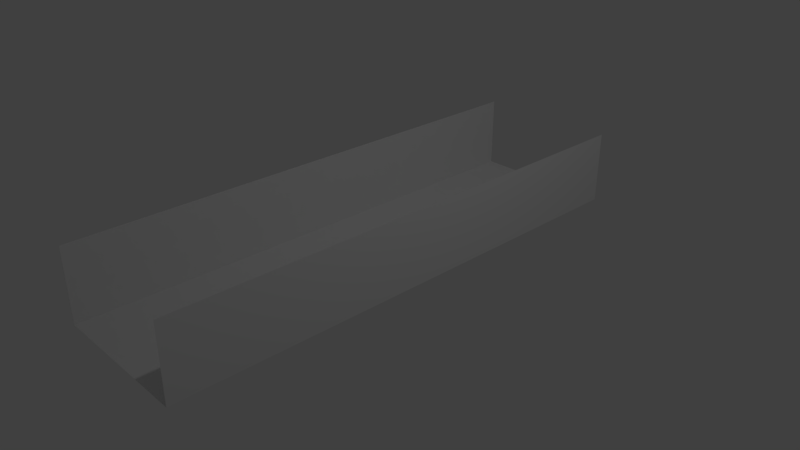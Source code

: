 # Source: Bridge.blend  (saved by Blender 2.79.0; exported with 4.5.12 LTS)
import bpy
from mathutils import Matrix  # noqa: F401  (used for matrix-valued properties, if any)

bpy.ops.wm.read_factory_settings(use_empty=True)
scene = bpy.context.scene
scene.name = 'Scene'

# ---- collections
col_collection_1 = bpy.data.collections.new('Collection 1'); scene.collection.children.link(col_collection_1)

# ---- world
world_world = bpy.data.worlds.new('World'); scene.world = world_world
world_world.color = (0.05088, 0.05088, 0.05088)
world_world.use_sun_shadow = False
world_world.sun_shadow_jitter_overblur = 0.0
world_world.cycles.sampling_method = 'MANUAL'

# ---- cameras
cam_camera = bpy.data.cameras.new('Camera')
cam_camera.clip_end = 100.0
cam_camera.lens = 35.0
cam_camera.sensor_width = 32.0
cam_camera.sensor_height = 18.0
cam_camera.ortho_scale = 7.314
cam_camera.dof.focus_distance = 0.0
cam_camera.dof.aperture_fstop = 128.0

# ---- lights
light_lamp = bpy.data.lights.new('Lamp', 'POINT')
light_lamp.transmission_factor = 0.0
light_lamp.cutoff_distance = 30.0
light_lamp.energy = 100.0
light_lamp.shadow_buffer_clip_start = 1.001
light_lamp.shadow_soft_size = 0.1
light_lamp.shadow_maximum_resolution = 0.006
light_lamp.use_absolute_resolution = True

# ---- meshes
me_plane_001 = bpy.data.meshes.new('Plane.001')
me_plane_001.from_pydata([(-1.0, -1.0, 0.0), (1.0, -1.0, 0.0), (-1.0, 1.0, 0.0), (1.0, 1.0, 0.0)], [], [(0, 1, 3, 2)])
me_plane_001.use_remesh_preserve_volume = False
me_plane_001.use_remesh_preserve_attributes = False
me_plane_001.use_mirror_vertex_groups = False
me_plane_001.update()
me_plane = bpy.data.meshes.new('Plane')
me_plane.from_pydata([(-1.0, -1.0, 0.0), (1.0, -1.0, 0.0), (-1.0, 1.0, 0.0), (1.0, 1.0, 0.0)], [], [(0, 1, 3, 2)])
me_plane.use_remesh_preserve_volume = False
me_plane.use_remesh_preserve_attributes = False
me_plane.use_mirror_vertex_groups = False
me_plane.update()

# ---- objects
ob_plane_003 = bpy.data.objects.new('Plane.003', me_plane_001)
ob_plane_001 = bpy.data.objects.new('Plane.001', me_plane_001)
ob_plane = bpy.data.objects.new('Plane', me_plane)
ob_lamp = bpy.data.objects.new('Lamp', light_lamp)
ob_camera = bpy.data.objects.new('Camera', cam_camera)

# ---- transforms, parenting, visibility, modifiers, constraints
ob_plane_003.location = (-1.0, 0.0, 0.5)
ob_plane_003.rotation_euler = (0.0, 1.571, 0.0)
ob_plane_003.scale = (0.5, 3.5, 1.0)
ob_plane_003.lineart.crease_threshold = 0.0
ob_plane_001.location = (1.0, 0.0, 0.5)
ob_plane_001.rotation_euler = (0.0, 1.571, 0.0)
ob_plane_001.scale = (0.5, 3.5, 1.0)
ob_plane_001.lineart.crease_threshold = 0.0
ob_plane.location = (0.0, 0.0, 0.0)
ob_plane.scale = (1.0, 3.5, 1.0)
ob_plane.lineart.crease_threshold = 0.0
ob_lamp.location = (4.076, 1.005, 5.904)
ob_lamp.rotation_euler = (0.6503, 0.05522, 1.866)
ob_lamp.lock_rotations_4d = False
ob_lamp.empty_display_type = 'ARROWS'
ob_lamp.color = (0.0, 0.0, 0.0, 0.0)
ob_lamp.lineart.crease_threshold = 0.0
ob_camera.location = (7.481, -6.508, 5.344)
ob_camera.rotation_euler = (1.109, 0.0, 0.8149)
ob_camera.lock_rotations_4d = False
ob_camera.empty_display_type = 'ARROWS'
ob_camera.color = (0.0, 0.0, 0.0, 0.0)
ob_camera.display_type = 'WIRE'
ob_camera.lineart.crease_threshold = 0.0

# ---- collection membership
col_collection_1.objects.link(ob_plane_003)
col_collection_1.objects.link(ob_plane_001)
col_collection_1.objects.link(ob_plane)
col_collection_1.objects.link(ob_lamp)
col_collection_1.objects.link(ob_camera)

# ---- scene / render settings (as saved in the file)
scene.camera = ob_camera
scene.frame_start = 1; scene.frame_end = 250; scene.frame_set(1)
scene.render.engine = 'BLENDER_EEVEE_NEXT'
scene.render.resolution_percentage = 50
scene.render.dither_intensity = 0.0
scene.cycles.use_denoising = False
scene.cycles.samples = 128
scene.cycles.sampling_pattern = 'TABULATED_SOBOL'
scene.cycles.use_adaptive_sampling = False
scene.cycles.use_light_tree = False
scene.cycles.blur_glossy = 0.0
scene.cycles.sample_clamp_indirect = 0.0
scene.view_settings.view_transform = 'Standard'
bpy.context.view_layer.update()
